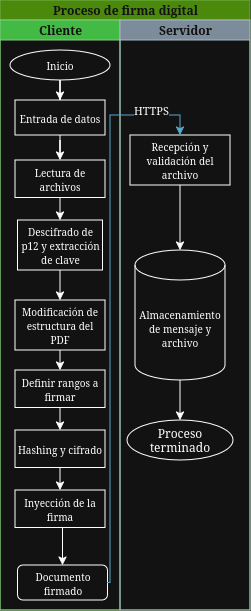

The diagram above was exported from draw.io. Its source (the exported page's mxGraphModel, read from the mxfile embedded in the PNG):
<mxGraphModel dx="713" dy="392" grid="1" gridSize="10" guides="1" tooltips="1" connect="1" arrows="1" fold="1" page="1" pageScale="1" pageWidth="827" pageHeight="1169" math="0" shadow="0">
  <root>
    <mxCell id="0" />
    <mxCell id="1" parent="0" />
    <mxCell id="uqeNepFtowuIyEvzfJPG-2" parent="1" style="swimlane;childLayout=stackLayout;resizeParent=1;resizeParentMax=0;startSize=20;html=1;fillColor=#60a917;strokeColor=#2D7600;fontColor=#ffffff;" value="Proceso de firma digital" vertex="1">
      <mxGeometry height="610" width="250" x="170" y="20" as="geometry">
        <mxRectangle height="30" width="70" x="170" y="20" as="alternateBounds" />
      </mxGeometry>
    </mxCell>
    <mxCell id="uqeNepFtowuIyEvzfJPG-3" parent="uqeNepFtowuIyEvzfJPG-2" style="swimlane;startSize=20;html=1;fillColor=#008a00;strokeColor=#005700;fontColor=#ffffff;" value="Cliente" vertex="1">
      <mxGeometry height="590" width="120" y="20" as="geometry" />
    </mxCell>
    <mxCell id="uqeNepFtowuIyEvzfJPG-8" edge="1" parent="uqeNepFtowuIyEvzfJPG-3" source="uqeNepFtowuIyEvzfJPG-6" style="edgeStyle=orthogonalEdgeStyle;rounded=0;orthogonalLoop=1;jettySize=auto;html=1;" target="uqeNepFtowuIyEvzfJPG-7" value="">
      <mxGeometry relative="1" as="geometry" />
    </mxCell>
    <mxCell id="uqeNepFtowuIyEvzfJPG-6" parent="uqeNepFtowuIyEvzfJPG-3" style="ellipse;whiteSpace=wrap;html=1;" value="&lt;font style=&quot;font-size: 10px;&quot;&gt;Inicio&lt;/font&gt;" vertex="1">
      <mxGeometry height="30" width="100" x="10" y="30" as="geometry" />
    </mxCell>
    <mxCell id="uqeNepFtowuIyEvzfJPG-10" edge="1" parent="uqeNepFtowuIyEvzfJPG-3" source="uqeNepFtowuIyEvzfJPG-7" style="edgeStyle=orthogonalEdgeStyle;rounded=0;orthogonalLoop=1;jettySize=auto;html=1;" target="uqeNepFtowuIyEvzfJPG-9" value="">
      <mxGeometry relative="1" as="geometry" />
    </mxCell>
    <mxCell id="uqeNepFtowuIyEvzfJPG-7" parent="uqeNepFtowuIyEvzfJPG-3" style="whiteSpace=wrap;html=1;" value="&lt;font style=&quot;font-size: 10px;&quot;&gt;Entrada de datos&lt;/font&gt;" vertex="1">
      <mxGeometry height="35" width="90" x="15" y="80" as="geometry" />
    </mxCell>
    <mxCell id="uqeNepFtowuIyEvzfJPG-12" edge="1" parent="uqeNepFtowuIyEvzfJPG-3" source="uqeNepFtowuIyEvzfJPG-9" style="edgeStyle=orthogonalEdgeStyle;rounded=0;orthogonalLoop=1;jettySize=auto;html=1;exitX=0.5;exitY=1;exitDx=0;exitDy=0;entryX=0.5;entryY=0;entryDx=0;entryDy=0;" target="uqeNepFtowuIyEvzfJPG-11">
      <mxGeometry relative="1" as="geometry" />
    </mxCell>
    <mxCell id="uqeNepFtowuIyEvzfJPG-9" parent="uqeNepFtowuIyEvzfJPG-3" style="whiteSpace=wrap;html=1;" value="&lt;font style=&quot;font-size: 10px;&quot;&gt;Lectura de archivos&lt;/font&gt;" vertex="1">
      <mxGeometry height="37.5" width="90" x="15" y="140" as="geometry" />
    </mxCell>
    <mxCell id="uqeNepFtowuIyEvzfJPG-17" edge="1" parent="uqeNepFtowuIyEvzfJPG-3" source="uqeNepFtowuIyEvzfJPG-11" style="edgeStyle=orthogonalEdgeStyle;rounded=0;orthogonalLoop=1;jettySize=auto;html=1;exitX=0.5;exitY=1;exitDx=0;exitDy=0;entryX=0.5;entryY=0;entryDx=0;entryDy=0;" target="uqeNepFtowuIyEvzfJPG-16">
      <mxGeometry relative="1" as="geometry" />
    </mxCell>
    <mxCell id="uqeNepFtowuIyEvzfJPG-11" parent="uqeNepFtowuIyEvzfJPG-3" style="whiteSpace=wrap;html=1;" value="&lt;font style=&quot;font-size: 10px;&quot;&gt;Descifrado de p12 y extracción de clave&lt;/font&gt;" vertex="1">
      <mxGeometry height="50" width="85" x="17.5" y="200" as="geometry" />
    </mxCell>
    <mxCell id="uqeNepFtowuIyEvzfJPG-19" edge="1" parent="uqeNepFtowuIyEvzfJPG-3" source="uqeNepFtowuIyEvzfJPG-16" style="edgeStyle=orthogonalEdgeStyle;rounded=0;orthogonalLoop=1;jettySize=auto;html=1;exitX=0.5;exitY=1;exitDx=0;exitDy=0;entryX=0.5;entryY=0;entryDx=0;entryDy=0;" target="uqeNepFtowuIyEvzfJPG-18">
      <mxGeometry relative="1" as="geometry" />
    </mxCell>
    <mxCell id="uqeNepFtowuIyEvzfJPG-16" parent="uqeNepFtowuIyEvzfJPG-3" style="whiteSpace=wrap;html=1;" value="&lt;font style=&quot;font-size: 10px;&quot;&gt;Modificación de estructura del PDF&lt;/font&gt;" vertex="1">
      <mxGeometry height="50" width="90" x="15" y="280" as="geometry" />
    </mxCell>
    <mxCell id="uqeNepFtowuIyEvzfJPG-21" edge="1" parent="uqeNepFtowuIyEvzfJPG-3" source="uqeNepFtowuIyEvzfJPG-18" style="edgeStyle=orthogonalEdgeStyle;rounded=0;orthogonalLoop=1;jettySize=auto;html=1;exitX=0.5;exitY=1;exitDx=0;exitDy=0;entryX=0.5;entryY=0;entryDx=0;entryDy=0;" target="uqeNepFtowuIyEvzfJPG-20">
      <mxGeometry relative="1" as="geometry" />
    </mxCell>
    <mxCell id="uqeNepFtowuIyEvzfJPG-18" parent="uqeNepFtowuIyEvzfJPG-3" style="whiteSpace=wrap;html=1;" value="&lt;font style=&quot;font-size: 10px;&quot;&gt;Definir rangos a firmar&lt;/font&gt;" vertex="1">
      <mxGeometry height="37.5" width="90" x="15" y="350" as="geometry" />
    </mxCell>
    <mxCell id="uqeNepFtowuIyEvzfJPG-23" edge="1" parent="uqeNepFtowuIyEvzfJPG-3" source="uqeNepFtowuIyEvzfJPG-20" style="edgeStyle=orthogonalEdgeStyle;rounded=0;orthogonalLoop=1;jettySize=auto;html=1;exitX=0.5;exitY=1;exitDx=0;exitDy=0;entryX=0.5;entryY=0;entryDx=0;entryDy=0;" target="uqeNepFtowuIyEvzfJPG-22">
      <mxGeometry relative="1" as="geometry" />
    </mxCell>
    <mxCell id="uqeNepFtowuIyEvzfJPG-20" parent="uqeNepFtowuIyEvzfJPG-3" style="whiteSpace=wrap;html=1;" value="&lt;font style=&quot;font-size: 10px;&quot;&gt;Hashing y cifrado&lt;/font&gt;" vertex="1">
      <mxGeometry height="37.5" width="90" x="15" y="410" as="geometry" />
    </mxCell>
    <mxCell id="uqeNepFtowuIyEvzfJPG-27" edge="1" parent="uqeNepFtowuIyEvzfJPG-3" source="uqeNepFtowuIyEvzfJPG-22" style="edgeStyle=orthogonalEdgeStyle;rounded=0;orthogonalLoop=1;jettySize=auto;html=1;exitX=0.5;exitY=1;exitDx=0;exitDy=0;entryX=0.5;entryY=0;entryDx=0;entryDy=0;" target="uqeNepFtowuIyEvzfJPG-25">
      <mxGeometry relative="1" as="geometry" />
    </mxCell>
    <mxCell id="uqeNepFtowuIyEvzfJPG-22" parent="uqeNepFtowuIyEvzfJPG-3" style="whiteSpace=wrap;html=1;" value="&lt;font style=&quot;font-size: 10px;&quot;&gt;Inyección de la firma&lt;/font&gt;" vertex="1">
      <mxGeometry height="37.5" width="90" x="15" y="470" as="geometry" />
    </mxCell>
    <mxCell id="uqeNepFtowuIyEvzfJPG-25" parent="uqeNepFtowuIyEvzfJPG-3" style="rounded=1;whiteSpace=wrap;html=1;" value="&lt;font style=&quot;font-size: 10px;&quot;&gt;Documento firmado&lt;/font&gt;" vertex="1">
      <mxGeometry height="35" width="90" x="17.5" y="545" as="geometry" />
    </mxCell>
    <mxCell id="uqeNepFtowuIyEvzfJPG-4" parent="uqeNepFtowuIyEvzfJPG-2" style="swimlane;startSize=20;html=1;fillColor=#647687;strokeColor=#314354;fontColor=#ffffff;" value="Servidor" vertex="1">
      <mxGeometry height="590" width="130" x="120" y="20" as="geometry" />
    </mxCell>
    <mxCell id="uqeNepFtowuIyEvzfJPG-28" parent="uqeNepFtowuIyEvzfJPG-4" style="whiteSpace=wrap;html=1;" value="&lt;font style=&quot;font-size: 10px;&quot;&gt;Recepción y validación del archivo&lt;/font&gt;" vertex="1">
      <mxGeometry height="50" width="100" x="10" y="115" as="geometry" />
    </mxCell>
    <mxCell id="uqeNepFtowuIyEvzfJPG-32" edge="1" parent="uqeNepFtowuIyEvzfJPG-4" source="uqeNepFtowuIyEvzfJPG-29" style="edgeStyle=orthogonalEdgeStyle;rounded=0;orthogonalLoop=1;jettySize=auto;html=1;exitX=0.5;exitY=1;exitDx=0;exitDy=0;exitPerimeter=0;entryX=0.5;entryY=0;entryDx=0;entryDy=0;" target="uqeNepFtowuIyEvzfJPG-31">
      <mxGeometry relative="1" as="geometry" />
    </mxCell>
    <mxCell id="uqeNepFtowuIyEvzfJPG-29" parent="uqeNepFtowuIyEvzfJPG-4" style="shape=cylinder3;whiteSpace=wrap;html=1;boundedLbl=1;backgroundOutline=1;size=15;" value="&lt;font style=&quot;font-size: 10px;&quot;&gt;Almacenamiento de mensaje y archivo&lt;/font&gt;" vertex="1">
      <mxGeometry height="130" width="90" x="15" y="230" as="geometry" />
    </mxCell>
    <mxCell id="uqeNepFtowuIyEvzfJPG-30" edge="1" parent="uqeNepFtowuIyEvzfJPG-4" source="uqeNepFtowuIyEvzfJPG-28" style="edgeStyle=orthogonalEdgeStyle;rounded=0;orthogonalLoop=1;jettySize=auto;html=1;exitX=0.5;exitY=1;exitDx=0;exitDy=0;entryX=0.5;entryY=0;entryDx=0;entryDy=0;entryPerimeter=0;" target="uqeNepFtowuIyEvzfJPG-29">
      <mxGeometry relative="1" as="geometry" />
    </mxCell>
    <mxCell id="uqeNepFtowuIyEvzfJPG-31" parent="uqeNepFtowuIyEvzfJPG-4" style="ellipse;whiteSpace=wrap;html=1;" value="Proceso terminado" vertex="1">
      <mxGeometry height="40" width="106" x="7" y="400" as="geometry" />
    </mxCell>
    <mxCell id="uqeNepFtowuIyEvzfJPG-33" edge="1" parent="uqeNepFtowuIyEvzfJPG-2" source="uqeNepFtowuIyEvzfJPG-25" style="edgeStyle=orthogonalEdgeStyle;rounded=0;orthogonalLoop=1;jettySize=auto;html=1;exitX=1;exitY=0.5;exitDx=0;exitDy=0;entryX=0.5;entryY=0;entryDx=0;entryDy=0;fillColor=#b1ddf0;strokeColor=#10739e;" target="uqeNepFtowuIyEvzfJPG-28">
      <mxGeometry relative="1" as="geometry">
        <Array as="points">
          <mxPoint x="110" y="583" />
          <mxPoint x="110" y="115" />
          <mxPoint x="180" y="115" />
        </Array>
      </mxGeometry>
    </mxCell>
    <mxCell id="uqeNepFtowuIyEvzfJPG-34" connectable="0" parent="uqeNepFtowuIyEvzfJPG-33" style="edgeLabel;html=1;align=center;verticalAlign=middle;resizable=0;points=[];" value="HTTPS" vertex="1">
      <mxGeometry relative="1" x="0.8482" y="-1" as="geometry">
        <mxPoint x="-7" y="-6" as="offset" />
      </mxGeometry>
    </mxCell>
  </root>
</mxGraphModel>